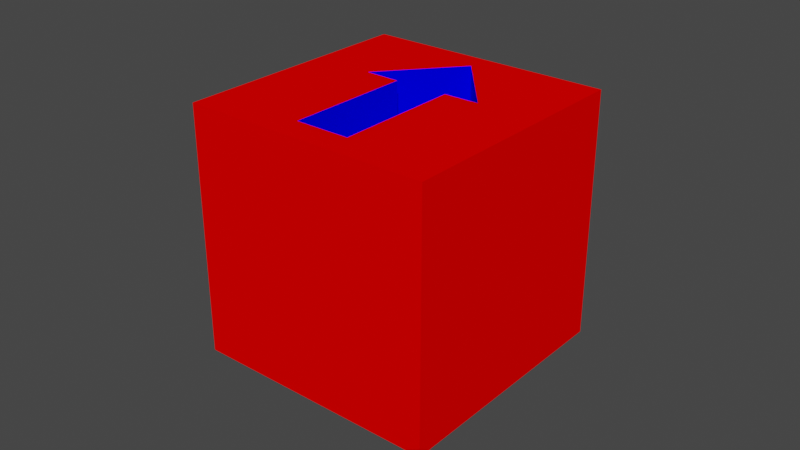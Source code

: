# Source: Arrow_cube_bottle.blend  (saved by Blender 3.4.6; exported with 4.5.12 LTS)
import bpy
from mathutils import Matrix  # noqa: F401  (used for matrix-valued properties, if any)

bpy.ops.wm.read_factory_settings(use_empty=True)
scene = bpy.context.scene
scene.name = 'Scene'

# ---- collections
col_collection = bpy.data.collections.new('Collection'); scene.collection.children.link(col_collection)

# ---- materials (node trees are filled in below, after node groups)
mat_red = bpy.data.materials.new('Red')
mat_red.use_transparent_shadow = False
mat_blue = bpy.data.materials.new('Blue')
mat_blue.use_transparent_shadow = False

# ---- material node trees
mat_red.use_nodes = True; mat_red.node_tree.nodes.clear()
_N = mat_red.node_tree.nodes; _L = mat_red.node_tree.links
n0 = _N.new('ShaderNodeOutputMaterial'); n0.name = 'Material Output'; n0.location = (0, 0)
n1 = _N.new('ShaderNodeBsdfDiffuse'); n1.name = 'Diffuse BSDF'; n1.location = (0, 0)
n1.inputs[0].default_value = (1.0, 0.0, 0.0, 1.0)
_L.new(n1.outputs[0], n0.inputs[0])
n0.is_active_output = True
mat_blue.use_nodes = True; mat_blue.node_tree.nodes.clear()
_N = mat_blue.node_tree.nodes; _L = mat_blue.node_tree.links
n0 = _N.new('ShaderNodeOutputMaterial'); n0.name = 'Material Output'; n0.location = (0, 0)
n1 = _N.new('ShaderNodeBsdfDiffuse'); n1.name = 'Diffuse BSDF'; n1.location = (0, 0)
n1.inputs[0].default_value = (0.0, 0.0, 1.0, 1.0)
_L.new(n1.outputs[0], n0.inputs[0])
n0.is_active_output = True

# ---- world
world_world = bpy.data.worlds.new('World'); scene.world = world_world
world_world.use_nodes = True; world_world.node_tree.nodes.clear()
_N = world_world.node_tree.nodes; _L = world_world.node_tree.links
n0 = _N.new('ShaderNodeOutputWorld'); n0.name = 'World Output'; n0.location = (300, 300)
n1 = _N.new('ShaderNodeBackground'); n1.name = 'Background'; n1.location = (10, 300)
n1.inputs[0].default_value = (0.05088, 0.05088, 0.05088, 1.0)
_L.new(n1.outputs[0], n0.inputs[0])
n0.is_active_output = True
world_world.color = (0.05088, 0.05088, 0.05088)
world_world.use_sun_shadow = False
world_world.sun_shadow_jitter_overblur = 0.0

# ---- meshes
me_cube_003 = bpy.data.meshes.new('Cube.003')
me_cube_003.from_pydata([(-0.04, -0.04, -0.04), (-0.04, -0.04, 0.04), (2.127e-10, 0.0329, 0.01668), (-0.04, 0.04, -0.04), (0.008622, 0.00908, 0.015), (-0.04, 0.04, 0.04), (0.04, -0.04, -0.04), (0.04, -0.04, 0.04), (0.01984, 0.009251, 0.01531), (0.04, 0.04, -0.04), (0.0088, -0.03136, 0.01657), (0.04, 0.04, 0.04), (-0.01984, 0.009251, 0.01531), (-0.008622, 0.00908, 0.015), (-0.0088, -0.03136, 0.01657), (-0.01984, 0.009251, 0.04), (-0.008622, 0.00908, 0.04), (0.008622, 0.00908, 0.04), (2.127e-10, 0.0329, 0.04), (-0.0088, -0.03136, 0.04), (0.0088, -0.03136, 0.04), (0.01984, 0.009251, 0.04)], [], [(0, 1, 5, 3), (3, 5, 11, 9), (9, 11, 7, 6), (6, 7, 1, 0), (3, 9, 6, 0), (20, 7, 11, 5, 1, 19, 16, 15, 18, 21, 17), (19, 1, 7, 20), (10, 14, 19, 20), (19, 14, 13, 16), (13, 14, 10, 4), (4, 10, 20, 17), (2, 8, 21, 18), (13, 12, 15, 16), (8, 4, 17, 21), (15, 12, 2, 18), (8, 2, 12, 13, 4)])
me_cube_003.polygons.foreach_set('material_index', [0, 0, 0, 0, 0, 0, 0, 1, 1, 1, 1, 1, 1, 1, 1, 1])
_uv = me_cube_003.uv_layers.new(name='UVMap')
_uv.uv.foreach_set('vector', [0.375, 0.0, 0.625, 0.0, 0.625, 0.25, 0.375, 0.25, 0.375, 0.25, 0.625, 0.25, 0.625, 0.5, 0.375, 0.5, 0.375, 0.5, 0.625, 0.5, 0.625, 0.75, 0.375, 0.75, 0.375, 0.75, 0.625, 0.75, 0.625, 1.0, 0.375, 1.0, 0.125, 0.5, 0.375, 0.5, 0.375, 0.75, 0.125, 0.75, 0.7225, 0.723, 0.625, 0.75, 0.625, 0.5, 0.875, 0.5, 0.875, 0.75, 0.7775, 0.723, 0.7769, 0.5966, 0.812, 0.5961, 0.75, 0.5222, 0.688, 0.5961, 0.7231, 0.5966, 0.7775, 0.723, 0.875, 0.75, 0.625, 0.75, 0.7225, 0.723, 0.375, 0.75, 0.375, 1.0, 0.6015, 1.0, 0.6015, 0.75, 0.6015, 0.0, 0.375, 0.0, 0.375, 0.25, 0.5905, 0.25, 0.125, 0.5, 0.125, 0.75, 0.375, 0.75, 0.375, 0.5, 0.375, 0.5, 0.375, 0.75, 0.6015, 0.75, 0.5905, 0.5, 1.0, 0.5, 0.6667, 0.5, 0.6667, 0.935, 1.0, 0.9547, 0.423, 0.5, 0.3333, 0.5, 0.3333, 0.935, 0.423, 0.931, 0.6667, 0.5, 0.577, 0.5, 0.577, 0.931, 0.6667, 0.935, 0.3333, 0.935, 0.3333, 0.5, -5.96e-08, 0.5, -5.96e-08, 0.9547, 0.9578, 0.13, 0.75, 0.49, 0.5422, 0.13, 0.654, 0.13, 0.846, 0.13])
me_cube_003.materials.append(mat_red)
me_cube_003.materials.append(mat_blue)
me_cube_003.update()

# ---- objects
ob_bottle_001 = bpy.data.objects.new('Bottle.001', me_cube_003)

# ---- transforms, parenting, visibility, modifiers, constraints
ob_bottle_001.location = (0.0, 0.0, 0.0)

# ---- collection membership
col_collection.objects.link(ob_bottle_001)

# ---- scene / render settings (as saved in the file)
scene.frame_start = 1; scene.frame_end = 250; scene.frame_set(1)
scene.render.engine = 'BLENDER_EEVEE_NEXT'
scene.cycles.sampling_pattern = 'TABULATED_SOBOL'
scene.cycles.use_light_tree = False
scene.view_settings.view_transform = 'Filmic'
bpy.context.view_layer.update()

# ---- added for rendering (the .blend has no active camera and no usable light): camera, sun
cam_auto = bpy.data.cameras.new('AutoCamera')
cam_auto.lens = 50.0
cam_auto.sensor_width = 36.0
cam_auto.clip_end = 1000.0
ob_auto_camera = bpy.data.objects.new('AutoCamera', cam_auto)
scene.collection.objects.link(ob_auto_camera)
ob_auto_camera.location = (0.185045, -0.222054, 0.148036)
ob_auto_camera.rotation_euler = (1.09748, -7.21219e-08, 0.694738)
scene.camera = ob_auto_camera
light_auto_sun = bpy.data.lights.new('AutoSun', 'SUN')
light_auto_sun.energy = 3.0
light_auto_sun.angle = 0.0523599
ob_auto_sun = bpy.data.objects.new('AutoSun', light_auto_sun)
scene.collection.objects.link(ob_auto_sun)
ob_auto_sun.rotation_euler = (0.872665, 0.174533, 0.523599)
bpy.context.view_layer.update()
